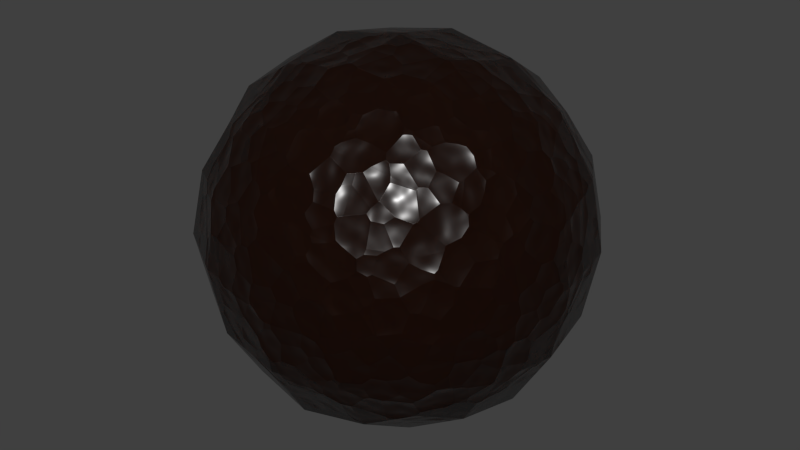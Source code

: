 # Source: 113-clinker.blend  (saved by Blender 2.79.0; exported with 4.5.12 LTS)
import bpy
from mathutils import Matrix  # noqa: F401  (used for matrix-valued properties, if any)

bpy.ops.wm.read_factory_settings(use_empty=True)
scene = bpy.context.scene
scene.name = 'Scene'

# ---- collections
col_collection_1 = bpy.data.collections.new('Collection 1'); scene.collection.children.link(col_collection_1)

# ---- materials (node trees are filled in below, after node groups)
mat_clinker = bpy.data.materials.new('Clinker')
mat_clinker.alpha_threshold = 0.0
mat_clinker.diffuse_color = (0.05497, 0.02004, 0.005753, 1.0)
mat_clinker.roughness = 0.5

# ---- node groups
ng_nodegroup_004 = bpy.data.node_groups.new('NodeGroup.004', 'ShaderNodeTree')
_s = ng_nodegroup_004.interface.new_socket(name='BSDF', in_out='OUTPUT', socket_type='NodeSocketShader')
_s = ng_nodegroup_004.interface.new_socket(name='Displacement', in_out='OUTPUT', socket_type='NodeSocketFloat')
_s.min_value = 0.0
_s.max_value = 0.0
_s = ng_nodegroup_004.interface.new_socket(name='Vector', in_out='INPUT', socket_type='NodeSocketVector')
_s.min_value = 0.0
_s.max_value = 1.0
_s.hide_value = True
_s = ng_nodegroup_004.interface.new_socket(name='Color', in_out='INPUT', socket_type='NodeSocketColor')
_s.default_value = (0.08228, 0.03434, 0.01033, 1.0)
_s = ng_nodegroup_004.interface.new_socket(name='Roughness', in_out='INPUT', socket_type='NodeSocketFloat')
_s.default_value = 0.2
_s = ng_nodegroup_004.interface.new_socket(name='Scale', in_out='INPUT', socket_type='NodeSocketFloat')
_s.default_value = 25.0
_s.min_value = -1000.0
_s.max_value = 1000.0
_s = ng_nodegroup_004.interface.new_socket(name='Power', in_out='INPUT', socket_type='NodeSocketFloat')
_s.default_value = 1.5
_s.min_value = -1e+04
_s.max_value = 1e+04
_s = ng_nodegroup_004.interface.new_socket(name='Depth', in_out='INPUT', socket_type='NodeSocketFloat')
_s.default_value = 0.05
_s.min_value = -1e+04
_s.max_value = 1e+04
_s = ng_nodegroup_004.interface.new_socket(name='Specular', in_out='INPUT', socket_type='NodeSocketFloat')
_s.subtype = 'FACTOR'
_s.default_value = 0.1
_s.min_value = 0.0
_s.max_value = 1.0
_s = ng_nodegroup_004.interface.new_socket(name='Gamma', in_out='INPUT', socket_type='NodeSocketFloat')
_s.default_value = 1.4
_s.min_value = 0.001
_s.max_value = 10.0
_N = ng_nodegroup_004.nodes; _L = ng_nodegroup_004.links
n0 = _N.new('ShaderNodeTexVoronoi'); n0.name = 'Voronoi Texture.002'; n0.location = (-120, -251)
n1 = _N.new('ShaderNodeMath'); n1.name = 'Math.005'; n1.location = (98, -253)
n1.operation = 'POWER'
n1.use_clamp = True
n2 = _N.new('ShaderNodeMath'); n2.name = 'Math.003'; n2.location = (302, -252)
n2.operation = 'MULTIPLY'
n2.use_clamp = True
n3 = _N.new('NodeGroupOutput'); n3.name = 'Group Output'; n3.location = (488, -201)
n4 = _N.new('ShaderNodeBsdfPrincipled'); n4.name = 'Principled BSDF'; n4.location = (122, 298)
n4.width = 169
n4.distribution = 'GGX'
n4.subsurface_method = 'BURLEY'
n4.inputs[3].default_value = 1.45
n4.inputs[8].default_value = 1.0
n4.inputs[9].default_value = (1.0, 1.0, 1.0)
n4.inputs[10].default_value = 0.1667
n4.inputs[14].default_value = (0.9702, 0.9564, 0.9564, 1.0)
n4.inputs[19].default_value = 0.2047
n4.inputs[20].default_value = 0.3333
n5 = _N.new('NodeGroupInput'); n5.name = 'Group Input'; n5.location = (-488, -304)
n6 = _N.new('ShaderNodeGamma'); n6.name = 'Gamma'; n6.location = (-207, 189)
n7 = _N.new('ShaderNodeGamma'); n7.name = 'Gamma.001'; n7.location = (-214, 304)
n7.inputs[1].default_value = 8.0
n8 = _N.new('ShaderNodeMix'); n8.name = 'Mix'; n8.location = (-48, 178)
n8.data_type = 'RGBA'
n8.inputs[0].default_value = 0.1667
n9 = _N.new('ShaderNodeMath'); n9.name = 'Math'; n9.location = (0, 0)
n9.operation = 'MULTIPLY'
_L.new(n2.outputs[0], n3.inputs[1])
_L.new(n5.outputs[0], n0.inputs[0])
_L.new(n1.outputs[0], n2.inputs[0])
_L.new(n5.outputs[3], n0.inputs[2])
_L.new(n5.outputs[4], n1.inputs[1])
_L.new(n5.outputs[5], n2.inputs[1])
_L.new(n4.outputs[0], n3.inputs[0])
_L.new(n5.outputs[2], n4.inputs[2])
_L.new(n5.outputs[6], n4.inputs[13])
_L.new(n5.outputs[1], n6.inputs[0])
_L.new(n5.outputs[7], n6.inputs[1])
_L.new(n5.outputs[1], n7.inputs[0])
_L.new(n7.outputs[0], n8.inputs[6])
_L.new(n6.outputs[0], n8.inputs[7])
_L.new(n8.outputs[2], n4.inputs[0])
_L.new(n9.outputs[0], n1.inputs[0])
_L.new(n0.outputs[0], n9.inputs[0])
_L.new(n0.outputs[0], n9.inputs[1])
n3.is_active_output = True

# ---- material node trees
mat_clinker.use_nodes = True; mat_clinker.node_tree.nodes.clear()
_N = mat_clinker.node_tree.nodes; _L = mat_clinker.node_tree.links
n0 = _N.new('ShaderNodeMath'); n0.name = 'Math.001'; n0.location = (319, 37)
n1 = _N.new('ShaderNodeMath'); n1.name = 'Math.002'; n1.location = (92, -95)
n1.operation = 'MULTIPLY'
n1.inputs[1].default_value = 0.02
n2 = _N.new('ShaderNodeTexNoise'); n2.name = 'Musgrave Texture'; n2.location = (-126, -97)
n2.width = 150
n2.normalize = False
n2.inputs[2].default_value = 25.0
n2.inputs[3].default_value = 1.0
n2.inputs[4].default_value = 1.0
n2.inputs[5].default_value = 1.0
n3 = _N.new('ShaderNodeGroup'); n3.name = 'Flintknapped'; n3.location = (-316, -16)
n3.label = 'Flint texture'
n3.node_tree = ng_nodegroup_004
n3.inputs[0].default_value = (0.0, 0.0, 0.0)
n3.inputs[2].default_value = 0.25
n3.inputs[3].default_value = 15.0
n3.inputs[4].default_value = 1.25
n3.inputs[5].default_value = 0.2
n3.inputs[6].default_value = 0.25
n3.inputs[7].default_value = 1.4
n4 = _N.new('ShaderNodeRGB'); n4.name = 'RGB.001'; n4.location = (-523, -113)
n4.label = 'Stone Color'
n4.outputs[0].default_value = (0.1128, 0.03817, 0.009794, 1.0)
n5 = _N.new('ShaderNodeOutputMaterial'); n5.name = 'Material Output'; n5.location = (523, 113)
n6 = _N.new('ShaderNodeDisplacement'); n6.name = 'Displacement'; n6.location = (0, 0)
n6.inputs[1].default_value = 0.0
n6.inputs[2].default_value = 0.1
_L.new(n4.outputs[0], n3.inputs[1])
_L.new(n3.outputs[1], n0.inputs[0])
_L.new(n2.outputs[0], n1.inputs[0])
_L.new(n1.outputs[0], n0.inputs[1])
_L.new(n3.outputs[0], n5.inputs[0])
_L.new(n0.outputs[0], n6.inputs[0])
_L.new(n6.outputs[0], n5.inputs[2])
n5.is_active_output = True

# ---- world
world_world = bpy.data.worlds.new('World'); scene.world = world_world
world_world.color = (0.05088, 0.05088, 0.05088)
world_world.use_sun_shadow = False
world_world.sun_shadow_jitter_overblur = 0.0
world_world.cycles.sampling_method = 'NONE'
world_world.cycles.sample_map_resolution = 256

# ---- meshes
me_test = bpy.data.meshes.new('Test')
me_test.from_pydata([(4.54e-08, 1.118e-07, -0.8785), (0.3507, 3.725e-08, -0.8194), (-2.235e-08, -0.3507, -0.8194), (-0.3507, 1.639e-07, -0.8194), (1.043e-07, 0.3507, -0.8194), (0.3264, 0.3264, -0.7639), (0.3264, -0.3264, -0.7639), (-0.3264, -0.3264, -0.7639), (-0.3264, 0.3264, -0.7639), (-1.136e-07, -1.648e-07, 0.8785), (0.0, 0.3507, 0.8194), (-0.3507, -4.47e-08, 0.8194), (-2.235e-07, -0.3507, 0.8194), (0.3507, -2.682e-07, 0.8194), (0.3264, 0.3264, 0.7639), (-0.3264, 0.3264, 0.7639), (-0.3264, -0.3264, 0.7639), (0.3264, -0.3264, 0.7639), (0.8785, -2.608e-07, 0.0), (0.8194, 0.3507, 0.0), (0.8194, -3.129e-07, 0.3507), (0.8194, -0.3507, 0.0), (0.8194, -1.714e-07, -0.3507), (0.7639, 0.3264, -0.3264), (0.7639, 0.3264, 0.3264), (0.7639, -0.3264, 0.3264), (0.7639, -0.3264, -0.3264), (-2.608e-07, -0.8785, 0.0), (0.3507, -0.8194, 0.0), (-3.055e-07, -0.8194, 0.3507), (-0.3507, -0.8194, 0.0), (-1.937e-07, -0.8194, -0.3507), (0.3264, -0.7639, -0.3264), (0.3264, -0.7639, 0.3264), (-0.3264, -0.7639, 0.3264), (-0.3264, -0.7639, -0.3264), (-0.8785, 1.849e-07, 0.0), (-0.8194, -0.3507, 0.0), (-0.8194, 1.341e-07, 0.3507), (-0.8194, 0.3507, 0.0), (-0.8194, 1.937e-07, -0.3507), (-0.7639, -0.3264, -0.3264), (-0.7639, -0.3264, 0.3264), (-0.7639, 0.3264, 0.3264), (-0.7639, 0.3264, -0.3264), (1.963e-07, 0.8785, 0.0), (0.3507, 0.8194, 0.0), (1.788e-07, 0.8194, -0.3507), (-0.3507, 0.8194, 0.0), (1.714e-07, 0.8194, 0.3507), (0.3264, 0.7639, 0.3264), (0.3264, 0.7639, -0.3264), (-0.3264, 0.7639, -0.3264), (-0.3264, 0.7639, 0.3264), (0.599, 0.3021, -0.599), (0.6432, -6.333e-08, -0.6432), (0.599, -0.3021, -0.599), (0.3021, 0.599, -0.599), (1.462e-07, 0.6432, -0.6432), (-0.3021, 0.599, -0.599), (0.599, 0.599, -0.3021), (0.6432, 0.6432, 0.0), (0.599, 0.599, 0.3021), (0.3021, -0.599, -0.599), (-9.872e-08, -0.6432, -0.6432), (-0.3021, -0.599, -0.599), (0.599, -0.599, -0.3021), (0.6432, -0.6432, 0.0), (0.599, -0.599, 0.3021), (-0.599, -0.3021, -0.599), (-0.6432, 1.9e-07, -0.6432), (-0.599, 0.3021, -0.599), (-0.599, -0.599, -0.3021), (-0.6432, -0.6432, 0.0), (-0.599, -0.599, 0.3021), (-0.599, 0.599, -0.3021), (-0.6432, 0.6432, 0.0), (-0.599, 0.599, 0.3021), (0.599, 0.3021, 0.599), (0.6432, -3.316e-07, 0.6432), (0.599, -0.3021, 0.599), (0.3021, 0.599, 0.599), (1.146e-07, 0.6432, 0.6432), (-0.3021, 0.599, 0.599), (0.3021, -0.599, 0.599), (-2.962e-07, -0.6432, 0.6432), (-0.3021, -0.599, 0.599), (-0.599, -0.3021, 0.599), (-0.6432, 6.333e-08, 0.6432), (-0.599, 0.3021, 0.599), (0.5093, 0.5093, -0.5093), (0.5093, -0.5093, -0.5093), (-0.5093, -0.5093, -0.5093), (-0.5093, 0.5093, -0.5093), (0.5093, 0.5093, 0.5093), (0.5093, -0.5093, 0.5093), (-0.5093, -0.5093, 0.5093), (-0.5093, 0.5093, 0.5093)], [], [(0, 4, 5, 1), (1, 5, 54, 55), (4, 58, 57, 5), (5, 57, 90, 54), (0, 1, 6, 2), (2, 6, 63, 64), (1, 55, 56, 6), (6, 56, 91, 63), (0, 2, 7, 3), (3, 7, 69, 70), (2, 64, 65, 7), (7, 65, 92, 69), (0, 3, 8, 4), (4, 8, 59, 58), (3, 70, 71, 8), (8, 71, 93, 59), (9, 13, 14, 10), (10, 14, 81, 82), (13, 79, 78, 14), (14, 78, 94, 81), (9, 10, 15, 11), (11, 15, 89, 88), (10, 82, 83, 15), (15, 83, 97, 89), (9, 11, 16, 12), (12, 16, 86, 85), (11, 88, 87, 16), (16, 87, 96, 86), (9, 12, 17, 13), (13, 17, 80, 79), (12, 85, 84, 17), (17, 84, 95, 80), (18, 22, 23, 19), (19, 23, 60, 61), (22, 55, 54, 23), (23, 54, 90, 60), (18, 19, 24, 20), (20, 24, 78, 79), (19, 61, 62, 24), (24, 62, 94, 78), (18, 20, 25, 21), (21, 25, 68, 67), (20, 79, 80, 25), (25, 80, 95, 68), (18, 21, 26, 22), (22, 26, 56, 55), (21, 67, 66, 26), (26, 66, 91, 56), (27, 31, 32, 28), (28, 32, 66, 67), (31, 64, 63, 32), (32, 63, 91, 66), (27, 28, 33, 29), (29, 33, 84, 85), (28, 67, 68, 33), (33, 68, 95, 84), (27, 29, 34, 30), (30, 34, 74, 73), (29, 85, 86, 34), (34, 86, 96, 74), (27, 30, 35, 31), (31, 35, 65, 64), (30, 73, 72, 35), (35, 72, 92, 65), (36, 40, 41, 37), (37, 41, 72, 73), (40, 70, 69, 41), (41, 69, 92, 72), (36, 37, 42, 38), (38, 42, 87, 88), (37, 73, 74, 42), (42, 74, 96, 87), (36, 38, 43, 39), (39, 43, 77, 76), (38, 88, 89, 43), (43, 89, 97, 77), (36, 39, 44, 40), (40, 44, 71, 70), (39, 76, 75, 44), (44, 75, 93, 71), (45, 49, 50, 46), (46, 50, 62, 61), (49, 82, 81, 50), (50, 81, 94, 62), (45, 46, 51, 47), (47, 51, 57, 58), (46, 61, 60, 51), (51, 60, 90, 57), (45, 47, 52, 48), (48, 52, 75, 76), (47, 58, 59, 52), (52, 59, 93, 75), (45, 48, 53, 49), (49, 53, 83, 82), (48, 76, 77, 53), (53, 77, 97, 83)])
me_test.polygons.foreach_set('use_smooth', [True] * 96)
me_test.materials.append(mat_clinker)
me_test.use_remesh_preserve_volume = False
me_test.use_remesh_preserve_attributes = False
me_test.use_mirror_vertex_groups = False
me_test.update()

# ---- objects
ob_test = bpy.data.objects.new('Test', me_test)

# ---- transforms, parenting, visibility, modifiers, constraints
ob_test.location = (0.0, 0.0, 0.0)
ob_test.lock_rotations_4d = False
ob_test.empty_display_type = 'ARROWS'
ob_test.lineart.crease_threshold = 0.0

# ---- collection membership
col_collection_1.objects.link(ob_test)

# ---- scene / render settings (as saved in the file)
scene.frame_start = 1; scene.frame_end = 250; scene.frame_set(1)
scene.render.engine = 'CYCLES'
scene.render.resolution_percentage = 50
scene.render.dither_intensity = 0.0
scene.cycles.use_denoising = False
scene.cycles.samples = 10
scene.cycles.sampling_pattern = 'TABULATED_SOBOL'
scene.cycles.light_sampling_threshold = 0.0
scene.cycles.use_adaptive_sampling = False
scene.cycles.use_light_tree = False
scene.cycles.blur_glossy = 0.0
scene.cycles.volume_bounces = 1
scene.cycles.pixel_filter_type = 'GAUSSIAN'
scene.cycles.sample_clamp_indirect = 0.0
scene.view_settings.view_transform = 'Standard'
bpy.context.view_layer.update()

# ---- added for rendering (the .blend has no active camera and no usable light): camera, sun
cam_auto = bpy.data.cameras.new('AutoCamera')
cam_auto.lens = 50.0
cam_auto.sensor_width = 36.0
cam_auto.clip_end = 1000.0
ob_auto_camera = bpy.data.objects.new('AutoCamera', cam_auto)
scene.collection.objects.link(ob_auto_camera)
ob_auto_camera.location = (2.81557, -3.37868, 2.25245)
ob_auto_camera.rotation_euler = (1.09748, -7.21219e-08, 0.694738)
scene.camera = ob_auto_camera
light_auto_sun = bpy.data.lights.new('AutoSun', 'SUN')
light_auto_sun.energy = 3.0
light_auto_sun.angle = 0.0523599
ob_auto_sun = bpy.data.objects.new('AutoSun', light_auto_sun)
scene.collection.objects.link(ob_auto_sun)
ob_auto_sun.rotation_euler = (0.872665, 0.174533, 0.523599)
bpy.context.view_layer.update()
